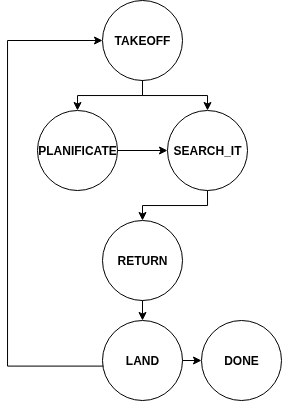

The diagram above was exported from draw.io. Its source (the exported page's mxGraphModel, read from the mxfile embedded in the PNG):
<mxGraphModel dx="565" dy="506" grid="1" gridSize="10" guides="1" tooltips="1" connect="1" arrows="1" fold="1" page="1" pageScale="1" pageWidth="827" pageHeight="1169" math="0" shadow="0">
  <root>
    <mxCell id="0" />
    <mxCell id="1" parent="0" />
    <mxCell id="zx8OlByLEzgPgyQUgnd--1" value="&lt;b&gt;TAKEOFF&lt;/b&gt;" style="ellipse;whiteSpace=wrap;html=1;aspect=fixed;" vertex="1" parent="1">
      <mxGeometry x="315" y="130" width="80" height="80" as="geometry" />
    </mxCell>
    <mxCell id="zx8OlByLEzgPgyQUgnd--2" value="&lt;b&gt;PLANIFICATE&lt;/b&gt;" style="ellipse;whiteSpace=wrap;html=1;aspect=fixed;" vertex="1" parent="1">
      <mxGeometry x="250" y="240" width="80" height="80" as="geometry" />
    </mxCell>
    <mxCell id="zx8OlByLEzgPgyQUgnd--3" value="&lt;b&gt;SEARCH_IT&lt;/b&gt;" style="ellipse;whiteSpace=wrap;html=1;aspect=fixed;" vertex="1" parent="1">
      <mxGeometry x="380" y="240" width="80" height="80" as="geometry" />
    </mxCell>
    <mxCell id="zx8OlByLEzgPgyQUgnd--4" value="&lt;b&gt;RETURN&lt;/b&gt;" style="ellipse;whiteSpace=wrap;html=1;aspect=fixed;" vertex="1" parent="1">
      <mxGeometry x="315" y="350" width="80" height="80" as="geometry" />
    </mxCell>
    <mxCell id="zx8OlByLEzgPgyQUgnd--5" value="&lt;b&gt;LAND&lt;/b&gt;" style="ellipse;whiteSpace=wrap;html=1;aspect=fixed;" vertex="1" parent="1">
      <mxGeometry x="315" y="450" width="80" height="80" as="geometry" />
    </mxCell>
    <mxCell id="zx8OlByLEzgPgyQUgnd--6" value="&lt;b&gt;DONE&lt;/b&gt;" style="ellipse;whiteSpace=wrap;html=1;aspect=fixed;" vertex="1" parent="1">
      <mxGeometry x="414" y="450" width="80" height="80" as="geometry" />
    </mxCell>
    <mxCell id="zx8OlByLEzgPgyQUgnd--8" value="" style="endArrow=classic;html=1;rounded=0;exitX=0.5;exitY=1;exitDx=0;exitDy=0;entryX=0.5;entryY=0;entryDx=0;entryDy=0;edgeStyle=orthogonalEdgeStyle;" edge="1" parent="1" source="zx8OlByLEzgPgyQUgnd--1" target="zx8OlByLEzgPgyQUgnd--2">
      <mxGeometry width="50" height="50" relative="1" as="geometry">
        <mxPoint x="320" y="360" as="sourcePoint" />
        <mxPoint x="370" y="310" as="targetPoint" />
      </mxGeometry>
    </mxCell>
    <mxCell id="zx8OlByLEzgPgyQUgnd--9" value="" style="endArrow=classic;html=1;rounded=0;entryX=0.5;entryY=0;entryDx=0;entryDy=0;exitX=0.5;exitY=1;exitDx=0;exitDy=0;edgeStyle=orthogonalEdgeStyle;" edge="1" parent="1" source="zx8OlByLEzgPgyQUgnd--1" target="zx8OlByLEzgPgyQUgnd--3">
      <mxGeometry width="50" height="50" relative="1" as="geometry">
        <mxPoint x="320" y="360" as="sourcePoint" />
        <mxPoint x="370" y="310" as="targetPoint" />
      </mxGeometry>
    </mxCell>
    <mxCell id="zx8OlByLEzgPgyQUgnd--10" value="" style="endArrow=classic;html=1;rounded=0;exitX=1;exitY=0.5;exitDx=0;exitDy=0;entryX=0;entryY=0.5;entryDx=0;entryDy=0;" edge="1" parent="1" source="zx8OlByLEzgPgyQUgnd--2" target="zx8OlByLEzgPgyQUgnd--3">
      <mxGeometry width="50" height="50" relative="1" as="geometry">
        <mxPoint x="320" y="350" as="sourcePoint" />
        <mxPoint x="370" y="300" as="targetPoint" />
      </mxGeometry>
    </mxCell>
    <mxCell id="zx8OlByLEzgPgyQUgnd--11" value="" style="endArrow=classic;html=1;rounded=0;exitX=0.5;exitY=1;exitDx=0;exitDy=0;entryX=0.5;entryY=0;entryDx=0;entryDy=0;edgeStyle=orthogonalEdgeStyle;" edge="1" parent="1" source="zx8OlByLEzgPgyQUgnd--3" target="zx8OlByLEzgPgyQUgnd--4">
      <mxGeometry width="50" height="50" relative="1" as="geometry">
        <mxPoint x="320" y="350" as="sourcePoint" />
        <mxPoint x="370" y="300" as="targetPoint" />
      </mxGeometry>
    </mxCell>
    <mxCell id="zx8OlByLEzgPgyQUgnd--12" value="" style="endArrow=classic;html=1;rounded=0;exitX=0.5;exitY=1;exitDx=0;exitDy=0;entryX=0.5;entryY=0;entryDx=0;entryDy=0;" edge="1" parent="1" source="zx8OlByLEzgPgyQUgnd--4" target="zx8OlByLEzgPgyQUgnd--5">
      <mxGeometry width="50" height="50" relative="1" as="geometry">
        <mxPoint x="320" y="350" as="sourcePoint" />
        <mxPoint x="370" y="300" as="targetPoint" />
      </mxGeometry>
    </mxCell>
    <mxCell id="zx8OlByLEzgPgyQUgnd--13" value="" style="endArrow=classic;html=1;rounded=0;exitX=1;exitY=0.5;exitDx=0;exitDy=0;entryX=0;entryY=0.5;entryDx=0;entryDy=0;" edge="1" parent="1" source="zx8OlByLEzgPgyQUgnd--5" target="zx8OlByLEzgPgyQUgnd--6">
      <mxGeometry width="50" height="50" relative="1" as="geometry">
        <mxPoint x="320" y="350" as="sourcePoint" />
        <mxPoint x="370" y="300" as="targetPoint" />
      </mxGeometry>
    </mxCell>
    <mxCell id="zx8OlByLEzgPgyQUgnd--14" value="" style="endArrow=classic;html=1;rounded=0;exitX=0.01;exitY=0.57;exitDx=0;exitDy=0;exitPerimeter=0;entryX=0;entryY=0.5;entryDx=0;entryDy=0;edgeStyle=orthogonalEdgeStyle;" edge="1" parent="1" source="zx8OlByLEzgPgyQUgnd--5" target="zx8OlByLEzgPgyQUgnd--1">
      <mxGeometry width="50" height="50" relative="1" as="geometry">
        <mxPoint x="320" y="350" as="sourcePoint" />
        <mxPoint x="370" y="300" as="targetPoint" />
        <Array as="points">
          <mxPoint x="220" y="496" />
          <mxPoint x="220" y="170" />
        </Array>
      </mxGeometry>
    </mxCell>
  </root>
</mxGraphModel>